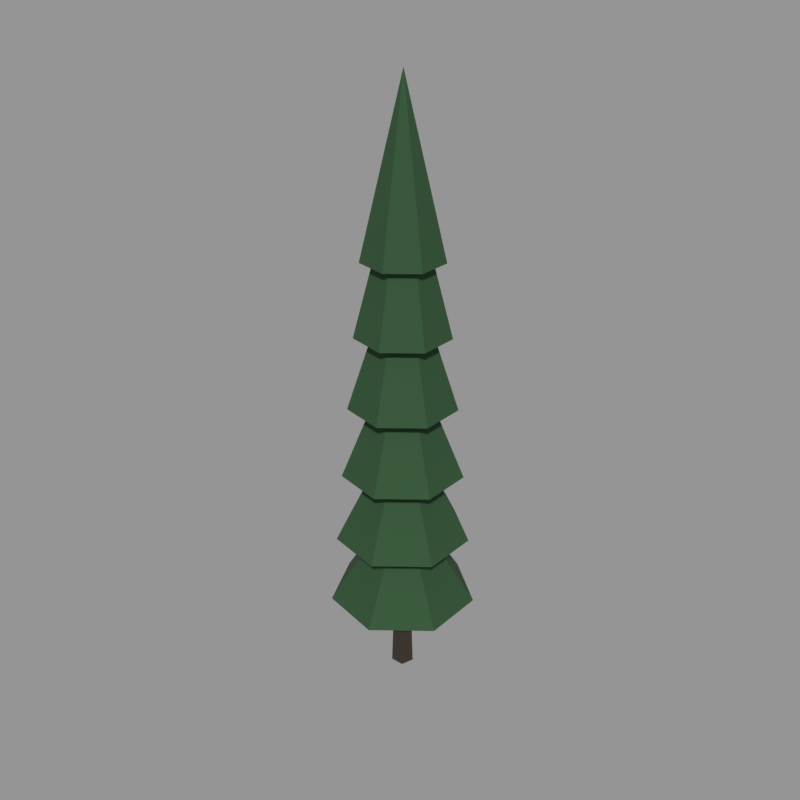 # Source: 09.blend  (saved by Blender 5.2.45; exported with 4.5.12 LTS)
import bpy
from mathutils import Matrix  # noqa: F401  (used for matrix-valued properties, if any)

bpy.ops.wm.read_factory_settings(use_empty=True)
scene = bpy.context.scene
scene.name = 'Scene'

# ---- materials (node trees are filled in below, after node groups)
mat_bark_dark = bpy.data.materials.new('bark_dark')
mat_bark_dark.use_backface_culling = True
mat_bark_dark.diffuse_color = (0.03434, 0.02122, 0.01298, 1.0)
mat_needle_green = bpy.data.materials.new('needle_green')
mat_needle_green.diffuse_color = (0.01938, 0.06848, 0.02315, 1.0)

# ---- material node trees
mat_bark_dark.use_nodes = True; mat_bark_dark.node_tree.nodes.clear()
_N = mat_bark_dark.node_tree.nodes; _L = mat_bark_dark.node_tree.links
n0 = _N.new('ShaderNodeBsdfPrincipled'); n0.name = 'Principled BSDF'; n0.location = (-200, 100)
n0.inputs[0].default_value = (0.03434, 0.02122, 0.01298, 1.0)
n0.inputs[2].default_value = 0.95
n0.inputs[10].default_value = 0.005
n1 = _N.new('ShaderNodeOutputMaterial'); n1.name = 'Material Output'; n1.location = (200, 100)
_L.new(n0.outputs[0], n1.inputs[0])
n1.is_active_output = True
mat_needle_green.use_nodes = True; mat_needle_green.node_tree.nodes.clear()
_N = mat_needle_green.node_tree.nodes; _L = mat_needle_green.node_tree.links
n0 = _N.new('ShaderNodeBsdfPrincipled'); n0.name = 'Principled BSDF'; n0.location = (-200, 100)
n0.inputs[0].default_value = (0.01938, 0.06848, 0.02315, 1.0)
n0.inputs[2].default_value = 0.9
n0.inputs[10].default_value = 0.005
n1 = _N.new('ShaderNodeOutputMaterial'); n1.name = 'Material Output'; n1.location = (200, 100)
_L.new(n0.outputs[0], n1.inputs[0])
n1.is_active_output = True

# ---- meshes
me_09 = bpy.data.meshes.new('树_09')
me_09.from_pydata([(0.0, 0.2062, 0.0), (-0.1961, 0.06371, 0.0), (-0.1212, -0.1668, 0.0), (0.1212, -0.1668, 0.0), (0.1961, 0.06371, 0.0), (0.0, 0.1753, 0.9526), (-0.1667, 0.05416, 0.9526), (-0.103, -0.1418, 0.9526), (0.103, -0.1418, 0.9526), (0.1667, 0.05416, 0.9526), (0.0, 0.1031, 6.05), (-0.09805, 0.03186, 6.05), (-0.0606, -0.0834, 6.05), (0.0606, -0.0834, 6.05), (0.09805, 0.03186, 6.05), (1.189, 0.5725, 1.588), (0.2936, 1.287, 1.588), (-0.8227, 1.032, 1.588), (-1.32, 1.616e-16, 1.588), (-0.8227, -1.032, 1.588), (0.2936, -1.287, 1.588), (1.189, -0.5725, 1.588), (0.0, 0.0, 3.627), (1.08, 0.5201, 2.874), (0.2667, 1.169, 2.874), (-0.7473, 0.9371, 2.874), (-1.199, 1.468e-16, 2.874), (-0.7473, -0.9371, 2.874), (0.2667, -1.169, 2.874), (1.08, -0.5201, 2.874), (0.0, 0.0, 5.196), (0.9709, 0.4676, 4.16), (0.2398, 1.051, 4.16), (-0.6719, 0.8426, 4.16), (-1.078, 1.32e-16, 4.16), (-0.6719, -0.8426, 4.16), (0.2398, -1.051, 4.16), (0.9709, -0.4676, 4.16), (0.0, 0.0, 6.764), (0.862, 0.4151, 5.447), (0.2129, 0.9327, 5.447), (-0.5965, 0.748, 5.447), (-0.9567, 1.172e-16, 5.447), (-0.5965, -0.748, 5.447), (0.2129, -0.9327, 5.447), (0.862, -0.4151, 5.447), (0.0, 0.0, 8.333), (0.753, 0.3626, 6.733), (0.186, 0.8148, 6.733), (-0.5211, 0.6534, 6.733), (-0.8357, 1.023e-16, 6.733), (-0.5211, -0.6534, 6.733), (0.186, -0.8148, 6.733), (0.753, -0.3626, 6.733), (0.0, 0.0, 9.902), (0.644, 0.3101, 8.019), (0.1591, 0.6969, 8.019), (-0.4457, 0.5588, 8.019), (-0.7148, 8.753e-17, 8.019), (-0.4457, -0.5588, 8.019), (0.1591, -0.6969, 8.019), (0.644, -0.3101, 8.019), (0.0, 0.0, 11.0)], [], [(0, 1, 6, 5), (1, 2, 7, 6), (2, 3, 8, 7), (3, 4, 9, 8), (4, 0, 5, 9), (5, 6, 11, 10), (6, 7, 12, 11), (7, 8, 13, 12), (8, 9, 14, 13), (9, 5, 10, 14), (4, 3, 2, 1, 0), (10, 11, 12, 13, 14), (15, 16, 22), (16, 17, 22), (17, 18, 22), (18, 19, 22), (19, 20, 22), (20, 21, 22), (21, 15, 22), (21, 20, 19, 18, 17, 16, 15), (23, 24, 30), (24, 25, 30), (25, 26, 30), (26, 27, 30), (27, 28, 30), (28, 29, 30), (29, 23, 30), (29, 28, 27, 26, 25, 24, 23), (31, 32, 38), (32, 33, 38), (33, 34, 38), (34, 35, 38), (35, 36, 38), (36, 37, 38), (37, 31, 38), (37, 36, 35, 34, 33, 32, 31), (39, 40, 46), (40, 41, 46), (41, 42, 46), (42, 43, 46), (43, 44, 46), (44, 45, 46), (45, 39, 46), (45, 44, 43, 42, 41, 40, 39), (47, 48, 54), (48, 49, 54), (49, 50, 54), (50, 51, 54), (51, 52, 54), (52, 53, 54), (53, 47, 54), (53, 52, 51, 50, 49, 48, 47), (55, 56, 62), (56, 57, 62), (57, 58, 62), (58, 59, 62), (59, 60, 62), (60, 61, 62), (61, 55, 62), (61, 60, 59, 58, 57, 56, 55)])
me_09.polygons.foreach_set('material_index', [0, 0, 0, 0, 0, 0, 0, 0, 0, 0, 0, 0, 1, 1, 1, 1, 1, 1, 1, 1, 1, 1, 1, 1, 1, 1, 1, 1, 1, 1, 1, 1, 1, 1, 1, 1, 1, 1, 1, 1, 1, 1, 1, 1, 1, 1, 1, 1, 1, 1, 1, 1, 1, 1, 1, 1, 1, 1, 1, 1])
me_09.materials.append(mat_bark_dark)
me_09.materials.append(mat_needle_green)
me_09.update()

# ---- objects
ob_09 = bpy.data.objects.new('树_09', me_09)

# ---- transforms, parenting, visibility, modifiers, constraints
ob_09.location = (0.0, 0.0, 0.0)

# ---- collection membership
scene.collection.objects.link(ob_09)

# ---- scene / render settings (as saved in the file)
scene.frame_start = 1; scene.frame_end = 250; scene.frame_set(1)
scene.render.engine = 'CYCLES'
scene.render.resolution_x = 640
scene.render.resolution_y = 640
scene.render.bake_bias = 0.0
scene.render.bake_samples = 0
scene.render.compositor_device = 'GPU'
scene.cycles.samples = 24
scene.eevee.use_volume_custom_range = False
scene.eevee.fast_gi_thickness_near = 0.1
scene.eevee.fast_gi_thickness_far = 0.0
scene.eevee.ray_tracing_options.screen_trace_thickness = 0.1
scene.view_settings.view_transform = 'Standard'
bpy.context.view_layer.update()

# ---- added for rendering (the .blend has no active camera and no usable light): camera, sun + grey world if the file has none
cam_auto = bpy.data.cameras.new('AutoCamera')
cam_auto.lens = 50.0
cam_auto.sensor_width = 36.0
cam_auto.clip_end = 1000.0
ob_auto_camera = bpy.data.objects.new('AutoCamera', cam_auto)
scene.collection.objects.link(ob_auto_camera)
ob_auto_camera.location = (10.6414, -12.8481, 14.0654)
ob_auto_camera.rotation_euler = (1.09748, -7.21219e-08, 0.694738)
scene.camera = ob_auto_camera
light_auto_sun = bpy.data.lights.new('AutoSun', 'SUN')
light_auto_sun.energy = 3.0
light_auto_sun.angle = 0.0523599
ob_auto_sun = bpy.data.objects.new('AutoSun', light_auto_sun)
scene.collection.objects.link(ob_auto_sun)
ob_auto_sun.rotation_euler = (0.872665, 0.174533, 0.523599)
if scene.world is None:
    world_auto = bpy.data.worlds.new('AutoWorld')
    world_auto.color = (0.3, 0.3, 0.3)
    scene.world = world_auto
bpy.context.view_layer.update()
